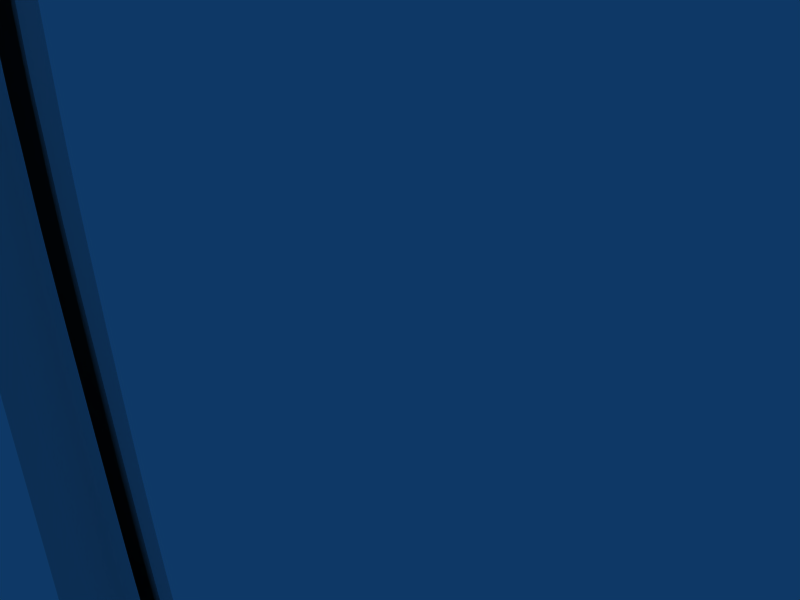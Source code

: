 # Source: arm_VIDROG.blend  (saved by Blender 2.49.2; exported with 4.5.12 LTS)
import bpy
from mathutils import Matrix  # noqa: F401  (used for matrix-valued properties, if any)

bpy.ops.wm.read_factory_settings(use_empty=True)
scene = bpy.context.scene
scene.name = 'Scene'

# ---- collections
col_collection_1 = bpy.data.collections.new('Collection 1'); scene.collection.children.link(col_collection_1)

# ---- world
world_world = bpy.data.worlds.new('World'); scene.world = world_world
world_world.color = (0.05656, 0.2208, 0.4)
world_world.use_sun_shadow = False
world_world.sun_shadow_jitter_overblur = 0.0
world_world.cycles.sampling_method = 'MANUAL'
world_world.cycles.sample_map_resolution = 256

# ---- cameras
cam_camera = bpy.data.cameras.new('Camera')
cam_camera.passepartout_alpha = 0.2
cam_camera.clip_end = 100.0
cam_camera.lens = 35.0
cam_camera.ortho_scale = 7.314
cam_camera.show_passepartout = False
cam_camera.show_safe_areas = True
cam_camera.dof.focus_distance = 0.0
cam_camera.dof.aperture_fstop = 128.0

# ---- lights
light_spot = bpy.data.lights.new('Spot', 'POINT')
light_spot.transmission_factor = 0.0
light_spot.cutoff_distance = 30.0
light_spot.energy = 100.0
light_spot.shadow_buffer_clip_start = 1.001
light_spot.shadow_soft_size = 1.0
light_spot.shadow_maximum_resolution = 0.006
light_spot.use_absolute_resolution = True
light_spot.cycles.use_multiple_importance_sampling = False

# ---- meshes
me_cube = bpy.data.meshes.new('Cube')
me_cube.from_pydata([(-19.55, -1.077, 26.84), (19.55, -1.077, 26.84), (-19.55, 1.077, 26.84), (19.55, 1.077, 26.84), (-19.55, -1.077, -26.84), (19.55, -1.077, -26.84), (-19.55, 1.077, -26.84), (19.55, 1.077, -26.84), (-18.37, -1.745, 25.62), (18.37, -1.745, 25.62), (-18.37, 1.745, 25.62), (18.37, 1.745, 25.62), (-18.37, -1.745, -25.62), (18.37, -1.745, -25.62), (-18.37, 1.745, -25.62), (18.37, 1.745, -25.62), (-19.9, -0.2373, 27.24), (19.9, -0.2373, 27.24), (-19.9, 0.2373, 27.24), (19.9, 0.2373, 27.24), (-19.9, -0.2373, -27.24), (19.9, -0.2373, -27.24), (-19.9, 0.2373, -27.24), (19.9, 0.2373, -27.24), (-19.85, 0.0, 27.19), (19.85, 0.0, 27.19), (-19.85, 0.0, -27.19), (19.85, 0.0, -27.19), (-19.74, -0.6329, 27.05), (19.74, -0.6329, 27.05), (-19.74, 0.6329, 27.05), (19.74, 0.6329, 27.05), (-19.74, -0.6329, -27.05), (19.74, -0.6329, -27.05), (-19.74, 0.6329, -27.05), (19.74, 0.6329, -27.05), (-18.99, -1.461, 26.27), (18.99, -1.461, 26.27), (-18.99, 1.461, 26.27), (18.99, 1.461, 26.27), (-18.99, -1.461, -26.27), (18.99, -1.461, -26.27), (-18.99, 1.461, -26.27), (18.99, 1.461, -26.27), (-18.36, -1.724, 25.29), (18.36, -1.724, 25.29), (-18.36, 1.724, 25.29), (18.36, 1.724, 25.29), (-18.36, -1.724, -25.29), (18.36, -1.724, -25.29), (-18.36, 1.724, -25.29), (18.36, 1.724, -25.29), (-20.13, -0.2373, 26.64), (20.13, -0.2373, 26.64), (-20.13, 0.2373, 26.64), (20.13, 0.2373, 26.64), (-20.13, -0.2373, -26.64), (20.13, -0.2373, -26.64), (-20.13, 0.2373, -26.64), (20.13, 0.2373, -26.64), (-20.01, -0.6329, 26.55), (20.01, -0.6329, 26.55), (-20.01, 0.6329, 26.55), (20.01, 0.6329, 26.55), (-20.01, -0.6329, -26.55), (20.01, -0.6329, -26.55), (-20.01, 0.6329, -26.55), (20.01, 0.6329, -26.55), (-18.01, -1.724, 25.63), (18.01, -1.724, 25.63), (-18.01, 1.724, 25.63), (18.01, 1.724, 25.63), (-18.01, -1.724, -25.63), (18.01, -1.724, -25.63), (-18.01, 1.724, -25.63), (18.01, 1.724, -25.63), (-19.39, 0.0, 27.49), (19.39, 0.0, 27.49), (-19.39, 0.0, -27.49), (19.39, 0.0, -27.49), (-18.01, -1.724, 25.29), (18.01, -1.724, 25.29), (-18.01, 1.724, 25.29), (18.01, 1.724, 25.29), (-18.01, -1.724, -25.29), (18.01, -1.724, -25.29), (-18.01, 1.724, -25.29), (18.01, 1.724, -25.29), (-19.12, -1.056, 27.07), (19.12, -1.056, 27.07), (-19.12, 1.056, 27.07), (19.12, 1.056, 27.07), (-19.12, -1.056, -27.07), (19.12, -1.056, -27.07), (-19.12, 1.056, -27.07), (19.12, 1.056, -27.07), (-18.59, -1.44, 26.38), (18.59, -1.44, 26.38), (-18.59, 1.44, 26.38), (18.59, 1.44, 26.38), (-18.59, -1.44, -26.38), (18.59, -1.44, -26.38), (-18.59, 1.44, -26.38), (18.59, 1.44, -26.38), (-19.39, -0.2373, 27.49), (19.39, -0.2373, 27.49), (-19.39, 0.2373, 27.49), (19.39, 0.2373, 27.49), (-19.39, -0.2373, -27.49), (19.39, -0.2373, -27.49), (-19.39, 0.2373, -27.49), (19.39, 0.2373, -27.49), (-19.29, -0.6329, 27.34), (19.29, -0.6329, 27.34), (-19.29, 0.6329, 27.34), (19.29, 0.6329, 27.34), (-19.29, -0.6329, -27.34), (19.29, -0.6329, -27.34), (-19.29, 0.6329, -27.34), (19.29, 0.6329, -27.34), (-18.18, -1.735, 25.63), (18.18, -1.735, 25.63), (-18.18, 1.735, 25.63), (18.18, 1.735, 25.63), (-18.18, -1.735, -25.63), (18.18, -1.735, -25.63), (-18.18, 1.735, -25.63), (18.18, 1.735, -25.63), (-19.33, -1.067, 26.95), (19.33, -1.067, 26.95), (-19.33, 1.067, 26.95), (19.33, 1.067, 26.95), (-19.33, -1.067, -26.95), (19.33, -1.067, -26.95), (-19.33, 1.067, -26.95), (19.33, 1.067, -26.95), (-19.69, -0.2373, 27.37), (19.69, -0.2373, 27.37), (-19.69, 0.2373, 27.37), (19.69, 0.2373, 27.37), (-19.69, -0.2373, -27.37), (19.69, -0.2373, -27.37), (-19.69, 0.2373, -27.37), (19.69, 0.2373, -27.37), (-18.79, -1.451, 26.33), (18.79, -1.451, 26.33), (-18.79, 1.451, 26.33), (18.79, 1.451, 26.33), (-18.79, -1.451, -26.33), (18.79, -1.451, -26.33), (-18.79, 1.451, -26.33), (18.79, 1.451, -26.33), (-19.52, -0.6329, 27.18), (19.52, -0.6329, 27.18), (-19.52, 0.6329, 27.18), (19.52, 0.6329, 27.18), (-19.52, -0.6329, -27.18), (19.52, -0.6329, -27.18), (-19.52, 0.6329, -27.18), (19.52, 0.6329, -27.18), (-19.62, 0.0, 27.33), (19.62, 0.0, 27.33), (-19.62, 0.0, -27.33), (19.62, 0.0, -27.33), (-19.71, -1.068, 26.67), (19.71, -1.068, 26.67), (-19.71, 1.068, 26.67), (19.71, 1.068, 26.67), (-19.71, -1.068, -26.67), (19.71, -1.068, -26.67), (-19.71, 1.068, -26.67), (19.71, 1.068, -26.67), (-18.36, -1.736, 25.47), (18.36, -1.736, 25.47), (-18.36, 1.736, 25.47), (18.36, 1.736, 25.47), (-18.36, -1.736, -25.47), (18.36, -1.736, -25.47), (-18.36, 1.736, -25.47), (18.36, 1.736, -25.47), (-20.04, -0.2373, 27.0), (20.04, -0.2373, 27.0), (-20.04, 0.2373, 27.0), (20.04, 0.2373, 27.0), (-20.04, -0.2373, -27.0), (20.04, -0.2373, -27.0), (-20.04, 0.2373, -27.0), (20.04, 0.2373, -27.0), (-19.97, 0.0, 27.0), (19.97, 0.0, 27.0), (-19.97, 0.0, -27.0), (19.97, 0.0, -27.0), (-19.9, -0.6329, 26.87), (19.9, -0.6329, 26.87), (-19.9, 0.6329, 26.87), (19.9, 0.6329, 26.87), (-19.9, -0.6329, -26.87), (19.9, -0.6329, -26.87), (-19.9, 0.6329, -26.87), (19.9, 0.6329, -26.87), (-19.11, -1.452, 26.11), (19.11, -1.452, 26.11), (-19.11, 1.452, 26.11), (19.11, 1.452, 26.11), (-19.11, -1.452, -26.11), (19.11, -1.452, -26.11), (-19.11, 1.452, -26.11), (19.11, 1.452, -26.11), (-18.01, -1.724, 25.48), (18.01, -1.724, 25.48), (-18.01, 1.724, 25.48), (18.01, 1.724, 25.48), (-18.01, -1.724, -25.48), (18.01, -1.724, -25.48), (-18.01, 1.724, -25.48), (18.01, 1.724, -25.48), (-18.18, -1.73, 25.48), (18.18, -1.73, 25.48), (-18.18, 1.73, 25.48), (18.18, 1.73, 25.48), (-18.18, -1.73, -25.48), (18.18, -1.73, -25.48), (-18.18, 1.73, -25.48), (18.18, 1.73, -25.48), (-19.11, -1.44, 25.89), (19.11, -1.44, 25.89), (-19.11, 1.44, 25.89), (19.11, 1.44, 25.89), (-19.11, -1.44, -25.89), (19.11, -1.44, -25.89), (-19.11, 1.44, -25.89), (19.11, 1.44, -25.89), (-20.13, 0.0, 26.64), (20.13, 0.0, 26.64), (-20.13, 0.0, -26.64), (20.13, 0.0, -26.64), (-19.83, -1.056, 26.39), (19.83, -1.056, 26.39), (-19.83, 1.056, 26.39), (19.83, 1.056, 26.39), (-19.83, -1.056, -26.39), (19.83, -1.056, -26.39), (-19.83, 1.056, -26.39), (19.83, 1.056, -26.39), (-18.18, -1.724, 25.29), (18.18, -1.724, 25.29), (-18.18, 1.724, 25.29), (18.18, 1.724, 25.29), (-18.18, -1.724, -25.29), (18.18, -1.724, -25.29), (-18.18, 1.724, -25.29), (18.18, 1.724, -25.29), (-12.04, -1.76, 19.57), (12.04, -1.76, 19.57), (-12.04, 1.76, 19.57), (12.04, 1.76, 19.57), (-12.04, -1.76, -20.24), (12.04, -1.76, -20.24), (-12.04, 1.76, -20.24), (12.04, 1.76, -20.24), (0.0, 0.0, 27.49), (0.0, 0.0, -27.49), (0.0, -1.724, 25.29), (0.0, 1.724, 25.29), (0.0, -1.724, -25.29), (0.0, 1.724, -25.29), (0.0, -1.724, 25.63), (0.0, 1.724, 25.63), (0.0, -1.724, -25.63), (0.0, 1.724, -25.63), (0.0, -1.724, 25.48), (0.0, 1.724, 25.48), (0.0, -1.724, -25.48), (0.0, 1.724, -25.48), (0.0, -1.44, 26.38), (0.0, 1.44, 26.38), (0.0, -1.44, -26.38), (0.0, 1.44, -26.38), (0.0, -0.2373, 27.49), (0.0, 0.2373, 27.49), (0.0, -0.2373, -27.49), (0.0, 0.2373, -27.49), (0.0, -1.056, 27.07), (0.0, 1.056, 27.07), (0.0, -1.056, -27.07), (0.0, 1.056, -27.07), (0.0, -0.6329, 27.34), (0.0, 0.6329, 27.34), (0.0, -0.6329, -27.34), (0.0, 0.6329, -27.34), (0.0, -1.785, 21.93), (0.0, 1.785, 21.93), (0.0, -1.785, -22.2), (0.0, 1.785, -22.2), (-8.75, 0.0, 27.49), (8.75, 0.0, 27.49), (-8.75, 0.0, -27.49), (8.75, 0.0, -27.49), (-8.75, -1.724, 25.29), (8.75, -1.724, 25.29), (-8.75, 1.724, 25.29), (8.75, 1.724, 25.29), (-8.75, -1.724, -25.29), (8.75, -1.724, -25.29), (-8.75, 1.724, -25.29), (8.75, 1.724, -25.29), (-8.75, -1.724, 25.63), (8.75, -1.724, 25.63), (-8.75, 1.724, 25.63), (8.75, 1.724, 25.63), (-8.75, -1.724, -25.63), (8.75, -1.724, -25.63), (-8.75, 1.724, -25.63), (8.75, 1.724, -25.63), (-8.75, -1.724, 25.48), (8.75, -1.724, 25.48), (-8.75, 1.724, 25.48), (8.75, 1.724, 25.48), (-8.75, -1.724, -25.48), (8.75, -1.724, -25.48), (-8.75, 1.724, -25.48), (8.75, 1.724, -25.48), (-8.75, -1.44, 26.38), (8.75, -1.44, 26.38), (-8.75, 1.44, 26.38), (8.75, 1.44, 26.38), (-8.75, -1.44, -26.38), (8.75, -1.44, -26.38), (-8.75, 1.44, -26.38), (8.75, 1.44, -26.38), (-8.75, -0.2373, 27.49), (8.75, -0.2373, 27.49), (-8.75, 0.2373, 27.49), (8.75, 0.2373, 27.49), (-8.75, -0.2373, -27.49), (8.75, -0.2373, -27.49), (-8.75, 0.2373, -27.49), (8.75, 0.2373, -27.49), (-8.75, -1.056, 27.07), (8.75, -1.056, 27.07), (-8.75, 1.056, 27.07), (8.75, 1.056, 27.07), (-8.75, -1.056, -27.07), (8.75, -1.056, -27.07), (-8.75, 1.056, -27.07), (8.75, 1.056, -27.07), (-8.75, -0.6329, 27.34), (8.75, -0.6329, 27.34), (-8.75, 0.6329, 27.34), (8.75, 0.6329, 27.34), (-8.75, -0.6329, -27.34), (8.75, -0.6329, -27.34), (-8.75, 0.6329, -27.34), (8.75, 0.6329, -27.34), (-7.06, -1.769, 21.45), (7.06, -1.769, 21.45), (-7.06, 1.769, 21.45), (7.06, 1.769, 21.45), (-7.06, -1.769, -21.79), (7.06, -1.769, -21.79), (-7.06, 1.769, -21.79), (7.06, 1.769, -21.79), (-19.11, -1.44, 0.0), (19.11, -1.44, 0.0), (-19.11, 1.44, 0.0), (19.11, 1.44, 0.0), (-20.13, 0.0, 0.0), (20.13, 0.0, 0.0), (-19.83, -1.056, 0.0), (19.83, -1.056, 0.0), (-19.83, 1.056, 0.0), (19.83, 1.056, 0.0), (-18.18, -1.724, 0.0), (18.18, -1.724, 0.0), (-18.18, 1.724, 0.0), (18.18, 1.724, 0.0), (-18.36, -1.724, 0.0), (18.36, -1.724, 0.0), (-18.36, 1.724, 0.0), (18.36, 1.724, 0.0), (-20.13, -0.2373, 0.0), (20.13, -0.2373, 0.0), (-20.13, 0.2373, 0.0), (20.13, 0.2373, 0.0), (-20.01, -0.6329, 0.0), (20.01, -0.6329, 0.0), (-20.01, 0.6329, 0.0), (20.01, 0.6329, 0.0), (-18.01, -1.724, 0.0), (18.01, -1.724, 0.0), (-18.01, 1.724, 0.0), (18.01, 1.724, 0.0), (-14.37, -1.753, -2.358), (14.37, -1.753, -2.358), (-14.37, 1.753, -2.358), (14.37, 1.753, -2.358), (-19.11, -1.44, 17.61), (19.11, -1.44, 17.61), (-19.11, 1.44, 17.61), (19.11, 1.44, 17.61), (-19.11, -1.44, -18.47), (19.11, -1.44, -18.47), (-19.11, 1.44, -18.47), (19.11, 1.44, -18.47), (-20.13, 0.0, 17.61), (20.13, 0.0, 17.61), (-19.83, -1.056, 17.61), (19.83, -1.056, 17.61), (-19.83, 1.056, 17.61), (19.83, 1.056, 17.61), (-18.18, -1.724, 17.61), (18.18, -1.724, 17.61), (-18.18, 1.724, 17.61), (18.18, 1.724, 17.61), (-18.36, -1.724, 17.61), (18.36, -1.724, 17.61), (-18.36, 1.724, 17.61), (18.36, 1.724, 17.61), (-20.13, -0.2373, 17.61), (20.13, -0.2373, 17.61), (-20.13, 0.2373, 17.61), (20.13, 0.2373, 17.61), (-20.01, -0.6329, 17.61), (20.01, -0.6329, 17.61), (-20.01, 0.6329, 17.61), (20.01, 0.6329, 17.61), (-18.01, -1.724, 17.61), (18.01, -1.724, 17.61), (-18.01, 1.724, 17.61), (18.01, 1.724, 17.61), (-13.21, -1.753, 15.5), (13.21, -1.753, 15.5), (-13.21, 1.753, 15.5), (13.21, 1.753, 15.5), (-15.49, 0.0, 27.49), (15.49, 0.0, 27.49), (-15.49, 0.0, -27.49), (15.49, 0.0, -27.49), (-14.83, -1.724, 25.29), (14.83, -1.724, 25.29), (-14.83, 1.724, 25.29), (14.83, 1.724, 25.29), (-14.83, -1.724, -25.29), (14.83, -1.724, -25.29), (-14.83, 1.724, -25.29), (14.83, 1.724, -25.29), (-14.83, -1.724, 25.63), (14.83, -1.724, 25.63), (-14.83, 1.724, 25.63), (14.83, 1.724, 25.63), (-14.83, -1.724, -25.63), (14.83, -1.724, -25.63), (-14.83, 1.724, -25.63), (14.83, 1.724, -25.63), (-14.83, -1.724, 25.48), (14.83, -1.724, 25.48), (-14.83, 1.724, 25.48), (14.83, 1.724, 25.48), (-14.83, -1.724, -25.48), (14.83, -1.724, -25.48), (-14.83, 1.724, -25.48), (14.83, 1.724, -25.48), (-15.1, -1.44, 26.38), (15.1, -1.44, 26.38), (-15.1, 1.44, 26.38), (15.1, 1.44, 26.38), (-15.1, -1.44, -26.38), (15.1, -1.44, -26.38), (-15.1, 1.44, -26.38), (15.1, 1.44, -26.38), (-15.49, -0.2373, 27.49), (15.49, -0.2373, 27.49), (-15.49, 0.2373, 27.49), (15.49, 0.2373, 27.49), (-15.49, -0.2373, -27.49), (15.49, -0.2373, -27.49), (-15.49, 0.2373, -27.49), (15.49, 0.2373, -27.49), (-15.36, -1.056, 27.07), (15.36, -1.056, 27.07), (-15.36, 1.056, 27.07), (15.36, 1.056, 27.07), (-15.36, -1.056, -27.07), (15.36, -1.056, -27.07), (-15.36, 1.056, -27.07), (15.36, 1.056, -27.07), (-15.44, -0.6329, 27.34), (15.44, -0.6329, 27.34), (-15.44, 0.6329, 27.34), (15.44, 0.6329, 27.34), (-15.44, -0.6329, -27.34), (15.44, -0.6329, -27.34), (-15.44, 0.6329, -27.34), (15.44, 0.6329, -27.34), (-10.77, -1.775, 20.55), (10.77, -1.775, 20.55), (-10.77, 1.775, 20.55), (10.77, 1.775, 20.55), (-10.83, -1.775, -21.28), (10.83, -1.775, -21.28), (-10.83, 1.775, -21.28), (10.83, 1.775, -21.28), (-19.11, -1.44, 22.16), (19.11, -1.44, 22.16), (-19.11, 1.44, 22.16), (19.11, 1.44, 22.16), (-20.13, 0.0, 22.54), (20.13, 0.0, 22.54), (-19.83, -1.056, 22.41), (19.83, -1.056, 22.41), (-19.83, 1.056, 22.41), (19.83, 1.056, 22.41), (-18.18, -1.724, 21.86), (18.18, -1.724, 21.86), (-18.18, 1.724, 21.86), (18.18, 1.724, 21.86), (-18.36, -1.724, 21.86), (18.36, -1.724, 21.86), (-18.36, 1.724, 21.86), (18.36, 1.724, 21.86), (-20.13, -0.2373, 22.54), (20.13, -0.2373, 22.54), (-20.13, 0.2373, 22.54), (20.13, 0.2373, 22.54), (-20.01, -0.6329, 22.5), (20.01, -0.6329, 22.5), (-20.01, 0.6329, 22.5), (20.01, 0.6329, 22.5), (-18.01, -1.724, 21.86), (18.01, -1.724, 21.86), (-18.01, 1.724, 21.86), (18.01, 1.724, 21.86), (-12.85, -1.776, 17.96), (12.85, -1.776, 17.96), (-12.85, 1.776, 17.96), (12.85, 1.776, 17.96), (-12.23, -1.76, 19.81), (12.23, -1.76, 19.81), (-12.23, 1.76, 19.81), (12.23, 1.76, 19.81), (-12.23, -1.76, -20.49), (12.23, -1.76, -20.49), (-12.23, 1.76, -20.49), (12.23, 1.76, -20.49), (0.0, -1.785, 22.15), (0.0, 1.785, 22.15), (0.0, -1.785, -22.42), (0.0, 1.785, -22.42), (-7.06, -1.769, 21.68), (7.06, -1.769, 21.68), (-7.06, 1.769, 21.68), (7.06, 1.769, 21.68), (-7.06, -1.769, -22.02), (7.06, -1.769, -22.02), (-7.06, 1.769, -22.02), (7.06, 1.769, -22.02), (-14.62, -1.753, -2.369), (14.62, -1.753, -2.369), (-14.62, 1.753, -2.369), (14.62, 1.753, -2.369), (-13.4, -1.753, 15.58), (13.4, -1.753, 15.58), (-13.4, 1.753, 15.58), (13.4, 1.753, 15.58), (-10.94, -1.776, 20.78), (10.94, -1.776, 20.78), (-10.94, 1.776, 20.78), (10.94, 1.776, 20.78), (-10.92, -1.776, -21.48), (10.92, -1.776, -21.48), (-10.92, 1.776, -21.48), (10.92, 1.776, -21.48), (-13.04, -1.777, 18.09), (13.04, -1.777, 18.09), (-13.04, 1.777, 18.09), (13.04, 1.777, 18.09), (-19.11, -1.44, 6.133), (19.11, -1.44, 6.133), (-19.11, 1.44, 6.133), (19.11, 1.44, 6.133), (-20.13, 0.0, 6.133), (20.13, 0.0, 6.133), (-19.83, -1.056, 6.133), (19.83, -1.056, 6.133), (-19.83, 1.056, 6.133), (19.83, 1.056, 6.133), (-18.18, -1.724, 6.133), (18.18, -1.724, 6.133), (-18.18, 1.724, 6.133), (18.18, 1.724, 6.133), (-18.18, -1.724, -18.17), (18.18, -1.724, -18.17), (-18.18, 1.724, -18.17), (18.18, 1.724, -18.17), (-18.36, -1.724, 6.133), (18.36, -1.724, 6.133), (-18.36, 1.724, 6.133), (18.36, 1.724, 6.133), (-20.13, -0.2373, 6.133), (20.13, -0.2373, 6.133), (-20.13, 0.2373, 6.133), (20.13, 0.2373, 6.133), (-20.13, -0.2373, -18.85), (20.13, -0.2373, -18.85), (-20.13, 0.2373, -18.85), (20.13, 0.2373, -18.85), (-20.01, -0.6329, 6.133), (20.01, -0.6329, 6.133), (-20.01, 0.6329, 6.133), (20.01, 0.6329, 6.133), (-18.01, -1.724, 6.133), (18.01, -1.724, 6.133), (-18.01, 1.724, 6.133), (18.01, 1.724, 6.133), (-14.28, -1.753, 3.861), (14.28, -1.753, 3.861), (-14.28, 1.753, 3.861), (14.28, 1.753, 3.861), (-13.01, -1.776, -18.45), (13.01, -1.776, -18.45), (-13.01, 1.776, -18.45), (13.01, 1.776, -18.45), (-14.53, -1.753, 3.881), (14.53, -1.753, 3.881), (-14.53, 1.753, 3.881), (14.53, 1.753, 3.881), (-19.11, -1.44, 14.18), (19.11, -1.44, 14.18), (-19.11, 1.44, 14.18), (19.11, 1.44, 14.18), (-20.13, 0.0, 14.18), (20.13, 0.0, 14.18), (-19.83, -1.056, 14.18), (19.83, -1.056, 14.18), (-19.83, 1.056, 14.18), (19.83, 1.056, 14.18), (-18.18, -1.724, 14.18), (18.18, -1.724, 14.18), (-18.18, 1.724, 14.18), (18.18, 1.724, 14.18), (-18.36, -1.724, 14.18), (18.36, -1.724, 14.18), (-18.36, 1.724, 14.18), (18.36, 1.724, 14.18), (-18.36, -1.724, -18.17), (18.36, -1.724, -18.17), (-18.36, 1.724, -18.17), (18.36, 1.724, -18.17), (-20.13, -0.2373, 14.18), (20.13, -0.2373, 14.18), (-20.13, 0.2373, 14.18), (20.13, 0.2373, 14.18), (-20.01, -0.6329, 14.18), (20.01, -0.6329, 14.18), (-20.01, 0.6329, 14.18), (20.01, 0.6329, 14.18), (-20.01, -0.6329, -18.81), (20.01, -0.6329, -18.81), (-20.01, 0.6329, -18.81), (20.01, 0.6329, -18.81), (-18.01, -1.724, 14.18), (18.01, -1.724, 14.18), (-18.01, 1.724, 14.18), (18.01, 1.724, 14.18), (-13.82, -1.766, 12.03), (13.82, -1.766, 12.03), (-13.82, 1.766, 12.03), (13.82, 1.766, 12.03), (-14.05, -1.766, 12.09), (14.05, -1.766, 12.09), (-14.05, 1.766, 12.09), (14.05, 1.766, 12.09), (-6.169, 0.0, 27.49), (6.169, 0.0, 27.49), (-6.169, 0.0, -27.49), (6.169, 0.0, -27.49), (-6.169, -1.724, 25.29), (6.169, -1.724, 25.29), (-6.169, 1.724, 25.29), (6.169, 1.724, 25.29), (-6.169, -1.724, -25.29), (6.169, -1.724, -25.29), (-6.169, 1.724, -25.29), (6.169, 1.724, -25.29), (-6.169, -1.724, 25.63), (6.169, -1.724, 25.63), (-6.169, 1.724, 25.63), (6.169, 1.724, 25.63), (-6.169, -1.724, -25.63), (6.169, -1.724, -25.63), (-6.169, 1.724, -25.63), (6.169, 1.724, -25.63), (-6.169, -1.724, 25.48), (6.169, -1.724, 25.48), (-6.169, 1.724, 25.48), (6.169, 1.724, 25.48), (-6.169, -1.724, -25.48), (6.169, -1.724, -25.48), (-6.169, 1.724, -25.48), (6.169, 1.724, -25.48), (-6.169, -1.44, 26.38), (6.169, -1.44, 26.38), (-6.169, 1.44, 26.38), (6.169, 1.44, 26.38), (-6.169, -1.44, -26.38), (6.169, -1.44, -26.38), (-6.169, 1.44, -26.38), (6.169, 1.44, -26.38), (-6.169, -0.2373, 27.49), (6.169, -0.2373, 27.49), (-6.169, 0.2373, 27.49), (6.169, 0.2373, 27.49), (-6.169, -0.2373, -27.49), (6.169, -0.2373, -27.49), (-6.169, 0.2373, -27.49), (6.169, 0.2373, -27.49), (-6.169, -1.056, 27.07), (6.169, -1.056, 27.07), (-6.169, 1.056, 27.07), (6.169, 1.056, 27.07), (-6.169, -1.056, -27.07), (6.169, -1.056, -27.07), (-6.169, 1.056, -27.07), (6.169, 1.056, -27.07), (-6.169, -0.6329, 27.34), (6.169, -0.6329, 27.34), (-6.169, 0.6329, 27.34), (6.169, 0.6329, 27.34), (-6.169, -0.6329, -27.34), (6.169, -0.6329, -27.34), (-6.169, 0.6329, -27.34), (6.169, 0.6329, -27.34), (-4.635, -1.777, 21.73), (4.635, -1.777, 21.73), (-4.635, 1.777, 21.73), (4.635, 1.777, 21.73), (-4.378, -1.777, -22.0), (4.378, -1.777, -22.0), (-4.378, 1.777, -22.0), (4.378, 1.777, -22.0), (-4.624, -1.777, 21.95), (4.624, -1.777, 21.95), (-4.624, 1.777, 21.95), (4.624, 1.777, 21.95), (-4.365, -1.777, -22.22), (4.365, -1.777, -22.22), (-4.365, 1.777, -22.22), (4.365, 1.777, -22.22), (-19.11, -1.44, 8.338), (19.11, -1.44, 8.338), (-19.11, 1.44, 8.338), (19.11, 1.44, 8.338), (-20.13, 0.0, 8.338), (20.13, 0.0, 8.338), (-20.13, 0.0, -18.85), (20.13, 0.0, -18.85), (-19.83, -1.056, 8.338), (19.83, -1.056, 8.338), (-19.83, 1.056, 8.338), (19.83, 1.056, 8.338), (-18.18, -1.724, 8.338), (18.18, -1.724, 8.338), (-18.18, 1.724, 8.338), (18.18, 1.724, 8.338), (-18.36, -1.724, 8.338), (18.36, -1.724, 8.338), (-18.36, 1.724, 8.338), (18.36, 1.724, 8.338), (-20.13, -0.2373, 8.338), (20.13, -0.2373, 8.338), (-20.13, 0.2373, 8.338), (20.13, 0.2373, 8.338), (-20.01, -0.6329, 8.338), (20.01, -0.6329, 8.338), (-20.01, 0.6329, 8.338), (20.01, 0.6329, 8.338), (-18.01, -1.724, 8.338), (18.01, -1.724, 8.338), (-18.01, 1.724, 8.338), (18.01, 1.724, 8.338), (-14.17, -1.753, 6.464), (14.17, -1.753, 6.464), (-14.17, 1.753, 6.464), (14.17, 1.753, 6.464), (-14.41, -1.753, 6.497), (14.41, -1.753, 6.497), (-14.41, 1.753, 6.497), (14.41, 1.753, 6.497), (-19.11, -1.44, 1.993), (19.11, -1.44, 1.993), (-19.11, 1.44, 1.993), (19.11, 1.44, 1.993), (-20.13, 0.0, 1.993), (20.13, 0.0, 1.993), (-19.83, -1.056, 1.993), (19.83, -1.056, 1.993), (-19.83, 1.056, 1.993), (19.83, 1.056, 1.993), (-18.18, -1.724, 1.993), (18.18, -1.724, 1.993), (-18.18, 1.724, 1.993), (18.18, 1.724, 1.993), (-18.36, -1.724, 1.993), (18.36, -1.724, 1.993), (-18.36, 1.724, 1.993), (18.36, 1.724, 1.993), (-20.13, -0.2373, 1.993), (20.13, -0.2373, 1.993), (-20.13, 0.2373, 1.993), (20.13, 0.2373, 1.993), (-20.01, -0.6329, 1.993), (20.01, -0.6329, 1.993), (-20.01, 0.6329, 1.993), (20.01, 0.6329, 1.993), (-18.01, -1.724, 1.993), (18.01, -1.724, 1.993), (-18.01, 1.724, 1.993), (18.01, 1.724, 1.993), (-14.4, -1.753, -0.337), (14.4, -1.753, -0.337), (-14.4, 1.753, -0.337), (14.4, 1.753, -0.337), (-14.64, -1.753, -0.3381), (14.64, -1.753, -0.3381), (-14.64, 1.753, -0.3381), (14.64, 1.753, -0.3381), (-19.83, -1.056, -18.72), (19.83, -1.056, -18.72), (-19.83, 1.056, -18.72), (19.83, 1.056, -18.72), (-18.01, -1.724, -18.17), (18.01, -1.724, -18.17), (-18.01, 1.724, -18.17), (18.01, 1.724, -18.17), (-13.19, -1.777, -18.59), (13.19, -1.777, -18.59), (-13.19, 1.777, -18.59), (13.19, 1.777, -18.59), (-18.01, -1.724, -7.056), (18.01, -1.724, -7.056), (-18.01, 1.724, -7.056), (18.01, 1.724, -7.056), (-14.01, -1.762, -9.513), (14.01, -1.762, -9.513), (-14.01, 1.762, -9.513), (14.01, 1.762, -9.513), (-20.01, -0.6329, -7.056), (20.01, -0.6329, -7.056), (-20.01, 0.6329, -7.056), (20.01, 0.6329, -7.056), (-18.36, -1.724, -7.056), (18.36, -1.724, -7.056), (-18.36, 1.724, -7.056), (18.36, 1.724, -7.056), (-18.18, -1.724, -7.056), (18.18, -1.724, -7.056), (-18.18, 1.724, -7.056), (18.18, 1.724, -7.056), (-20.13, 0.0, -7.056), (20.13, 0.0, -7.056), (-19.11, -1.44, -7.056), (19.11, -1.44, -7.056), (-19.11, 1.44, -7.056), (19.11, 1.44, -7.056), (-19.83, -1.056, -7.056), (19.83, -1.056, -7.056), (-19.83, 1.056, -7.056), (19.83, 1.056, -7.056), (-14.23, -1.762, -9.56), (14.23, -1.762, -9.56), (-14.23, 1.762, -9.56), (14.23, 1.762, -9.56), (-20.13, -0.2373, -7.056), (20.13, -0.2373, -7.056), (-20.13, 0.2373, -7.056), (20.13, 0.2373, -7.056), (-19.11, -1.44, 4.063), (19.11, -1.44, 4.063), (-19.11, 1.44, 4.063), (19.11, 1.44, 4.063), (-20.13, 0.0, 4.063), (20.13, 0.0, 4.063), (-19.83, -1.056, 4.063), (19.83, -1.056, 4.063), (-19.83, 1.056, 4.063), (19.83, 1.056, 4.063), (-18.18, -1.724, 4.063), (18.18, -1.724, 4.063), (-18.18, 1.724, 4.063), (18.18, 1.724, 4.063), (-18.36, -1.724, 4.063), (18.36, -1.724, 4.063), (-18.36, 1.724, 4.063), (18.36, 1.724, 4.063), (-20.13, -0.2373, 4.063), (20.13, -0.2373, 4.063), (-20.13, 0.2373, 4.063), (20.13, 0.2373, 4.063), (-20.01, -0.6329, 4.063), (20.01, -0.6329, 4.063), (-20.01, 0.6329, 4.063), (20.01, 0.6329, 4.063), (-18.01, -1.724, 4.063), (18.01, -1.724, 4.063), (-18.01, 1.724, 4.063), (18.01, 1.724, 4.063), (-14.34, -1.753, 1.762), (14.34, -1.753, 1.762), (-14.34, 1.753, 1.762), (14.34, 1.753, 1.762), (-14.59, -1.753, 1.772), (14.59, -1.753, 1.772), (-14.59, 1.753, 1.772), (14.59, 1.753, 1.772), (-16.4, -1.742, 23.55), (16.4, -1.742, 23.55), (-16.4, 1.742, 23.55), (16.4, 1.742, 23.55), (-16.4, -1.742, -23.87), (16.4, -1.742, -23.87), (-16.4, 1.742, -23.87), (16.4, 1.742, -23.87), (0.0, -1.754, -24.79), (0.0, 1.754, -24.79), (-8.776, -1.746, 24.44), (8.776, -1.746, 24.44), (-8.776, 1.746, 24.44), (8.776, 1.746, 24.44), (-8.005, -1.746, -24.59), (8.005, -1.746, -24.59), (-8.005, 1.746, -24.59), (8.005, 1.746, -24.59), (-17.53, -1.739, -1.121), (17.53, -1.739, -1.121), (-17.53, 1.739, -1.121), (17.53, 1.739, -1.121), (-16.95, -1.739, 17.24), (16.95, -1.739, 17.24), (-16.95, 1.739, 17.24), (16.95, 1.739, 17.24), (-13.74, -1.749, 24.01), (13.74, -1.749, 24.01), (-13.74, 1.749, 24.01), (13.74, 1.749, 24.01), (-13.74, -1.749, -24.34), (13.74, -1.749, -24.34), (-13.74, 1.749, -24.34), (13.74, 1.749, -24.34), (-16.78, -1.75, 20.82), (16.78, -1.75, 20.82), (-16.78, 1.75, 20.82), (16.78, 1.75, 20.82), (-17.49, -1.739, 5.275), (17.49, -1.739, 5.275), (-17.49, 1.739, 5.275), (17.49, 1.739, 5.275), (-17.26, -1.745, 13.67), (17.26, -1.745, 13.67), (-17.26, 1.745, 13.67), (17.26, 1.745, 13.67), (-5.071, -1.75, -24.69), (5.071, -1.75, -24.69), (-5.071, 1.75, -24.69), (5.071, 1.75, -24.69), (-17.43, -1.739, 7.749), (17.43, -1.739, 7.749), (-17.43, 1.739, 7.749), (17.43, 1.739, 7.749), (-17.54, -1.739, 0.9576), (17.54, -1.739, 0.9576), (-17.54, 1.739, 0.9576), (17.54, 1.739, 0.9576), (-16.85, -1.75, -18.99), (16.85, -1.75, -18.99), (-16.85, 1.75, -18.99), (16.85, 1.75, -18.99), (-17.34, -1.743, -8.48), (17.34, -1.743, -8.48), (-17.34, 1.743, -8.48), (17.34, 1.743, -8.48), (-17.51, -1.739, 3.116), (17.51, -1.739, 3.116), (-17.51, 1.739, 3.116), (17.51, 1.739, 3.116), (-5.247, -1.75, 24.66), (5.247, -1.75, 24.66), (-5.247, 1.75, 24.66), (5.247, 1.75, 24.66), (0.0, -1.753, 24.38), (0.0, 1.753, 24.38), (-11.82, -1.761, 18.8), (11.82, -1.761, 18.8), (-11.82, 1.761, 18.8), (11.82, 1.761, 18.8), (-10.6, -1.775, 19.74), (10.6, -1.775, 19.74), (-10.6, 1.775, 19.74), (10.6, 1.775, 19.74), (-7.037, -1.769, 20.61), (7.037, -1.769, 20.61), (-7.037, 1.769, 20.61), (7.037, 1.769, 20.61), (-11.82, -1.761, -19.46), (11.82, -1.761, -19.46), (-11.82, 1.761, -19.46), (11.82, 1.761, -19.46), (-10.66, -1.775, -20.45), (10.66, -1.775, -20.45), (-10.66, 1.775, -20.45), (10.66, 1.775, -20.45), (-12.95, -1.754, 14.89), (12.95, -1.754, 14.89), (-12.95, 1.754, 14.89), (12.95, 1.754, 14.89), (-13.54, -1.766, 11.55), (13.54, -1.766, 11.55), (-13.54, 1.766, 11.55), (13.54, 1.766, 11.55), (0.0, -1.784, -21.34), (0.0, 1.784, -21.34), (-4.46, -1.777, -21.14), (4.46, -1.777, -21.14), (-4.46, 1.777, -21.14), (4.46, 1.777, -21.14), (-13.97, -1.754, 3.705), (13.97, -1.754, 3.705), (-13.97, 1.754, 3.705), (13.97, 1.754, 3.705), (-13.87, -1.754, 6.206), (13.87, -1.754, 6.206), (-13.87, 1.754, 6.206), (13.87, 1.754, 6.206), (-14.06, -1.754, -2.271), (14.06, -1.754, -2.271), (-14.06, 1.754, -2.271), (14.06, 1.754, -2.271), (-14.09, -1.754, -0.3291), (14.09, -1.754, -0.3291), (-14.09, 1.754, -0.3291), (14.09, 1.754, -0.3291), (-14.03, -1.754, 1.688), (14.03, -1.754, 1.688), (-14.03, 1.754, 1.688), (14.03, 1.754, 1.688), (-12.75, -1.776, -17.74), (12.75, -1.776, -17.74), (-12.75, 1.776, -17.74), (12.75, 1.776, -17.74), (-13.71, -1.762, -9.146), (13.71, -1.762, -9.146), (-13.71, 1.762, -9.146), (13.71, 1.762, -9.146), (-7.037, -1.769, -20.94), (7.037, -1.769, -20.94), (-7.037, 1.769, -20.94), (7.037, 1.769, -20.94), (-4.707, -1.777, 20.87), (4.707, -1.777, 20.87), (-4.707, 1.777, 20.87), (4.707, 1.777, 20.87), (0.0, -1.784, 21.07), (0.0, 1.784, 21.07), (-12.6, -1.776, 17.25), (12.6, -1.776, 17.25), (-12.6, 1.776, 17.25), (12.6, 1.776, 17.25), (-10.47, -0.4336, 18.23), (10.47, -0.4336, 18.23), (-10.47, 0.4336, 18.23), (10.47, 0.4336, 18.23), (-11.59, -0.4205, 17.37), (11.59, -0.4205, 17.37), (-11.59, 0.4205, 17.37), (11.59, 0.4205, 17.37), (-7.191, -0.4282, 19.03), (7.191, -0.4282, 19.03), (-7.191, 0.4282, 19.03), (7.191, 0.4282, 19.03), (-10.52, -0.4336, -18.76), (10.52, -0.4336, -18.76), (-10.52, 0.4336, -18.76), (10.52, 0.4336, -18.76), (-11.59, -0.4205, -17.84), (11.59, -0.4205, -17.84), (-11.59, 0.4205, -17.84), (11.59, 0.4205, -17.84), (-13.17, -0.4259, 10.7), (13.17, -0.4259, 10.7), (-13.17, 0.4259, 10.7), (13.17, 0.4259, 10.7), (-12.63, -0.4143, 13.77), (12.63, -0.4143, 13.77), (-12.63, 0.4143, 13.77), (12.63, 0.4143, 13.77), (-4.819, -0.4352, -19.39), (4.819, -0.4352, -19.39), (-4.819, 0.4352, -19.39), (4.819, 0.4352, -19.39), (0.0, -0.4422, -19.57), (0.0, 0.4422, -19.57), (-13.47, -0.4143, 5.776), (13.47, -0.4143, 5.776), (-13.47, 0.4143, 5.776), (13.47, 0.4143, 5.776), (-13.57, -0.4143, 3.474), (13.57, -0.4143, 3.474), (-13.57, 0.4143, 3.474), (13.57, 0.4143, 3.474), (-13.66, -0.4143, -2.026), (13.66, -0.4143, -2.026), (-13.66, 0.4143, -2.026), (13.66, 0.4143, -2.026), (-13.68, -0.4143, -0.2381), (13.68, -0.4143, -0.2381), (-13.68, 0.4143, -0.2381), (13.68, 0.4143, -0.2381), (-13.63, -0.4143, 1.618), (13.63, -0.4143, 1.618), (-13.63, 0.4143, 1.618), (13.63, 0.4143, 1.618), (-12.45, -0.4348, -16.26), (12.45, -0.4348, -16.26), (-12.45, 0.4348, -16.26), (12.45, 0.4348, -16.26), (-13.33, -0.4221, -8.353), (13.33, -0.4221, -8.353), (-13.33, 0.4221, -8.353), (13.33, 0.4221, -8.353), (-7.191, -0.4282, -19.21), (7.191, -0.4282, -19.21), (-7.191, 0.4282, -19.21), (7.191, 0.4282, -19.21), (-5.046, -0.4352, 19.27), (5.046, -0.4352, 19.27), (-5.046, 0.4352, 19.27), (5.046, 0.4352, 19.27), (0.0, -0.4422, 19.46), (0.0, 0.4422, 19.46), (-12.31, -0.4348, 15.94), (12.31, -0.4348, 15.94), (-12.31, 0.4348, 15.94), (12.31, 0.4348, 15.94), (-9.53, -0.4183, 17.61), (9.53, -0.4183, 17.61), (-9.53, 0.4183, 17.61), (9.53, 0.4183, 17.61), (-10.32, -0.4397, 16.96), (10.32, -0.4397, 16.96), (-10.32, 0.4397, 16.96), (10.32, 0.4397, 16.96), (-7.053, -0.4183, 18.07), (7.053, -0.4183, 18.07), (-7.053, 0.4183, 18.07), (7.053, 0.4183, 18.07), (-9.426, -0.4183, -18.15), (9.426, -0.4183, -18.15), (-9.426, 0.4183, -18.15), (9.426, 0.4183, -18.15), (-10.76, -0.4183, -17.51), (10.76, -0.4183, -17.51), (-10.76, 0.4183, -17.51), (10.76, 0.4183, -17.51), (-12.44, -0.4183, 10.88), (12.44, -0.4183, 10.88), (-12.44, 0.4183, 10.88), (12.44, 0.4183, 10.88), (-11.73, -0.4183, 14.0), (11.73, -0.4183, 14.0), (-11.73, 0.4183, 14.0), (11.73, 0.4183, 14.0), (-5.364, -0.4183, -18.8), (5.364, -0.4183, -18.8), (-5.364, 0.4183, -18.8), (5.364, 0.4183, -18.8), (0.0, -0.4183, -18.98), (0.0, 0.4183, -18.98), (-12.85, -0.4183, 5.874), (12.85, -0.4183, 5.874), (-12.85, 0.4183, 5.874), (12.85, 0.4183, 5.874), (-13.0, -0.4183, 3.536), (13.0, -0.4183, 3.536), (-13.0, 0.4183, 3.536), (13.0, 0.4183, 3.536), (-13.07, -0.4183, -2.057), (13.07, -0.4183, -2.057), (-13.07, 0.4183, -2.057), (13.07, 0.4183, -2.057), (-13.03, -0.4183, -0.2391), (13.03, -0.4183, -0.2391), (-13.03, 0.4183, -0.2391), (13.03, 0.4183, -0.2391), (-13.16, -0.4183, 1.648), (13.16, -0.4183, 1.648), (-13.16, 0.4183, 1.648), (13.16, 0.4183, 1.648), (-11.53, -0.4183, -16.07), (11.53, -0.4183, -16.07), (-11.53, 0.4183, -16.07), (11.53, 0.4183, -16.07), (-12.41, -0.4183, -8.49), (12.41, -0.4183, -8.49), (-12.41, 0.4183, -8.49), (12.41, 0.4183, -8.49), (-7.053, -0.4183, -18.61), (7.053, -0.4183, -18.61), (-7.053, 0.4183, -18.61), (7.053, 0.4183, -18.61), (-4.986, -0.4183, 18.32), (4.986, -0.4183, 18.32), (-4.986, 0.4183, 18.32), (4.986, 0.4183, 18.32), (0.0, -0.4183, 18.5), (0.0, 0.4183, 18.5), (-11.19, -0.4183, 16.21), (11.19, -0.4183, 16.21), (-11.19, 0.4183, 16.21), (11.19, 0.4183, 16.21), (-11.59, -0.8508, 17.7), (11.59, -0.8508, 17.7), (-11.59, 0.8508, 17.7), (11.59, 0.8508, 17.7), (-10.44, -0.8642, 18.58), (10.44, -0.8642, 18.58), (-10.44, 0.8642, 18.58), (10.44, 0.8642, 18.58), (-7.093, -0.8587, 19.4), (7.093, -0.8587, 19.4), (-7.093, 0.8587, 19.4), (7.093, 0.8587, 19.4), (-10.5, -0.8642, -19.2), (10.5, -0.8642, -19.2), (-10.5, 0.8642, -19.2), (10.5, 0.8642, -19.2), (-11.59, -0.8508, -18.26), (11.59, -0.8508, -18.26), (-11.59, 0.8508, -18.26), (11.59, 0.8508, -18.26), (-13.2, -0.8563, 10.89), (13.2, -0.8563, 10.89), (-13.2, 0.8563, 10.89), (13.2, 0.8563, 10.89), (-12.65, -0.8445, 14.02), (12.65, -0.8445, 14.02), (-12.65, 0.8445, 14.02), (12.65, 0.8445, 14.02), (0.0, -0.873, -20.03), (0.0, 0.873, -20.03), (-4.671, -0.8659, -19.85), (4.671, -0.8659, -19.85), (-4.671, 0.8659, -19.85), (4.671, 0.8659, -19.85), (-13.61, -0.8445, 3.511), (13.61, -0.8445, 3.511), (-13.61, 0.8445, 3.511), (13.61, 0.8445, 3.511), (-13.51, -0.8445, 5.862), (13.51, -0.8445, 5.862), (-13.51, 0.8445, 5.862), (13.51, 0.8445, 5.862), (-13.7, -0.8445, -2.107), (13.7, -0.8445, -2.107), (-13.7, 0.8445, -2.107), (13.7, 0.8445, -2.107), (-13.72, -0.8445, -0.2811), (13.72, -0.8445, -0.2811), (-13.72, 0.8445, -0.2811), (13.72, 0.8445, -0.2811), (-13.67, -0.8445, 1.615), (13.67, -0.8445, 1.615), (-13.67, 0.8445, 1.615), (13.67, 0.8445, 1.615), (-12.46, -0.8654, -16.65), (12.46, -0.8654, -16.65), (-12.46, 0.8654, -16.65), (12.46, 0.8654, -16.65), (-13.37, -0.8524, -8.57), (13.37, -0.8524, -8.57), (-13.37, 0.8524, -8.57), (13.37, 0.8524, -8.57), (-7.093, -0.8587, -19.66), (7.093, -0.8587, -19.66), (-7.093, 0.8587, -19.66), (7.093, 0.8587, -19.66), (-4.903, -0.8659, 19.65), (4.903, -0.8659, 19.65), (-4.903, 0.8659, 19.65), (4.903, 0.8659, 19.65), (0.0, -0.873, 19.84), (0.0, 0.873, 19.84), (-12.33, -0.8654, 16.24), (12.33, -0.8654, 16.24), (-12.33, 0.8654, 16.24), (12.33, 0.8654, 16.24)], [], [(16, 136, 160, 24), (161, 137, 17, 25), (160, 138, 18, 24), (19, 139, 161, 25), (162, 140, 20, 26), (21, 141, 163, 27), (22, 142, 162, 26), (163, 143, 23, 27), (136, 104, 76, 160), (77, 105, 137, 161), (76, 106, 138, 160), (139, 107, 77, 161), (78, 108, 140, 162), (141, 109, 79, 163), (142, 110, 78, 162), (79, 111, 143, 163), (28, 152, 136, 16), (137, 153, 29, 17), (138, 154, 30, 18), (31, 155, 139, 19), (140, 156, 32, 20), (33, 157, 141, 21), (34, 158, 142, 22), (143, 159, 35, 23), (152, 112, 104, 136), (105, 113, 153, 137), (106, 114, 154, 138), (155, 115, 107, 139), (108, 116, 156, 140), (157, 117, 109, 141), (158, 118, 110, 142), (111, 119, 159, 143), (0, 128, 152, 28), (153, 129, 1, 29), (154, 130, 2, 30), (3, 131, 155, 31), (156, 132, 4, 32), (5, 133, 157, 33), (6, 134, 158, 34), (159, 135, 7, 35), (128, 88, 112, 152), (113, 89, 129, 153), (114, 90, 130, 154), (131, 91, 115, 155), (116, 92, 132, 156), (133, 93, 117, 157), (134, 94, 118, 158), (119, 95, 135, 159), (128, 0, 36, 144), (37, 1, 129, 145), (38, 2, 130, 146), (131, 3, 39, 147), (40, 4, 132, 148), (133, 5, 41, 149), (134, 6, 42, 150), (43, 7, 135, 151), (144, 96, 88, 128), (89, 97, 145, 129), (90, 98, 146, 130), (147, 99, 91, 131), (92, 100, 148, 132), (149, 101, 93, 133), (150, 102, 94, 134), (95, 103, 151, 135), (8, 120, 144, 36), (145, 121, 9, 37), (146, 122, 10, 38), (11, 123, 147, 39), (148, 124, 12, 40), (13, 125, 149, 41), (14, 126, 150, 42), (151, 127, 15, 43), (120, 68, 96, 144), (97, 69, 121, 145), (98, 70, 122, 146), (123, 71, 99, 147), (100, 72, 124, 148), (125, 73, 101, 149), (126, 74, 102, 150), (103, 75, 127, 151), (24, 188, 180, 16), (181, 189, 25, 17), (182, 188, 24, 18), (25, 189, 183, 19), (184, 190, 26, 20), (27, 191, 185, 21), (26, 190, 186, 22), (187, 191, 27, 23), (188, 232, 52, 180), (53, 233, 189, 181), (54, 232, 188, 182), (189, 233, 55, 183), (56, 234, 190, 184), (191, 235, 57, 185), (190, 234, 58, 186), (59, 235, 191, 187), (164, 0, 28, 192), (29, 1, 165, 193), (30, 2, 166, 194), (167, 3, 31, 195), (32, 4, 168, 196), (169, 5, 33, 197), (170, 6, 34, 198), (35, 7, 171, 199), (192, 60, 236, 164), (237, 61, 193, 165), (238, 62, 194, 166), (195, 63, 239, 167), (240, 64, 196, 168), (197, 65, 241, 169), (198, 66, 242, 170), (243, 67, 199, 171), (16, 180, 192, 28), (193, 181, 17, 29), (194, 182, 18, 30), (19, 183, 195, 31), (196, 184, 20, 32), (21, 185, 197, 33), (22, 186, 198, 34), (199, 187, 23, 35), (180, 52, 60, 192), (61, 53, 181, 193), (62, 54, 182, 194), (183, 55, 63, 195), (64, 56, 184, 196), (185, 57, 65, 197), (186, 58, 66, 198), (67, 59, 187, 199), (224, 200, 164, 236), (165, 201, 225, 237), (166, 202, 226, 238), (227, 203, 167, 239), (168, 204, 228, 240), (229, 205, 169, 241), (230, 206, 170, 242), (171, 207, 231, 243), (0, 164, 200, 36), (201, 165, 1, 37), (202, 166, 2, 38), (3, 167, 203, 39), (204, 168, 4, 40), (5, 169, 205, 41), (6, 170, 206, 42), (207, 171, 7, 43), (44, 172, 200, 224), (201, 173, 45, 225), (202, 174, 46, 226), (47, 175, 203, 227), (204, 176, 48, 228), (49, 177, 205, 229), (50, 178, 206, 230), (207, 179, 51, 231), (172, 8, 36, 200), (37, 9, 173, 201), (38, 10, 174, 202), (175, 11, 39, 203), (40, 12, 176, 204), (177, 13, 41, 205), (178, 14, 42, 206), (43, 15, 179, 207), (244, 216, 172, 44), (173, 217, 245, 45), (174, 218, 246, 46), (247, 219, 175, 47), (176, 220, 248, 48), (249, 221, 177, 49), (250, 222, 178, 50), (179, 223, 251, 51), (216, 120, 8, 172), (9, 121, 217, 173), (10, 122, 218, 174), (219, 123, 11, 175), (12, 124, 220, 176), (221, 125, 13, 177), (222, 126, 14, 178), (15, 127, 223, 179), (80, 208, 216, 244), (217, 209, 81, 245), (218, 210, 82, 246), (83, 211, 219, 247), (220, 212, 84, 248), (85, 213, 221, 249), (86, 214, 222, 250), (223, 215, 87, 251), (208, 68, 120, 216), (121, 69, 209, 217), (122, 70, 210, 218), (211, 71, 123, 219), (124, 72, 212, 220), (213, 73, 125, 221), (214, 74, 126, 222), (127, 75, 215, 223), (104, 470, 434, 76), (435, 471, 105, 77), (434, 472, 106, 76), (107, 473, 435, 77), (436, 474, 108, 78), (109, 475, 437, 79), (110, 476, 436, 78), (437, 477, 111, 79), (470, 330, 294, 434), (295, 331, 471, 435), (294, 332, 472, 434), (473, 333, 295, 435), (296, 334, 474, 436), (475, 335, 297, 437), (476, 336, 296, 436), (297, 337, 477, 437), (112, 486, 470, 104), (471, 487, 113, 105), (472, 488, 114, 106), (115, 489, 473, 107), (474, 490, 116, 108), (117, 491, 475, 109), (118, 492, 476, 110), (477, 493, 119, 111), (486, 346, 330, 470), (331, 347, 487, 471), (332, 348, 488, 472), (489, 349, 333, 473), (334, 350, 490, 474), (491, 351, 335, 475), (492, 352, 336, 476), (337, 353, 493, 477), (88, 478, 486, 112), (487, 479, 89, 113), (488, 480, 90, 114), (91, 481, 489, 115), (490, 482, 92, 116), (93, 483, 491, 117), (94, 484, 492, 118), (493, 485, 95, 119), (478, 338, 346, 486), (347, 339, 479, 487), (348, 340, 480, 488), (481, 341, 349, 489), (350, 342, 482, 490), (483, 343, 351, 491), (484, 344, 352, 492), (353, 345, 485, 493), (96, 462, 478, 88), (479, 463, 97, 89), (480, 464, 98, 90), (99, 465, 481, 91), (482, 466, 100, 92), (101, 467, 483, 93), (102, 468, 484, 94), (485, 469, 103, 95), (462, 322, 338, 478), (339, 323, 463, 479), (340, 324, 464, 480), (465, 325, 341, 481), (342, 326, 466, 482), (467, 327, 343, 483), (468, 328, 344, 484), (345, 329, 469, 485), (68, 446, 462, 96), (463, 447, 69, 97), (464, 448, 70, 98), (71, 449, 465, 99), (466, 450, 72, 100), (73, 451, 467, 101), (74, 452, 468, 102), (469, 453, 75, 103), (446, 306, 322, 462), (323, 307, 447, 463), (324, 308, 448, 464), (449, 309, 325, 465), (326, 310, 450, 466), (451, 311, 327, 467), (452, 312, 328, 468), (329, 313, 453, 469), (314, 454, 438, 298), (439, 455, 315, 299), (440, 456, 316, 300), (317, 457, 441, 301), (442, 458, 318, 302), (319, 459, 443, 303), (320, 460, 444, 304), (445, 461, 321, 305), (454, 208, 80, 438), (81, 209, 455, 439), (82, 210, 456, 440), (457, 211, 83, 441), (84, 212, 458, 442), (459, 213, 85, 443), (460, 214, 86, 444), (87, 215, 461, 445), (306, 446, 454, 314), (455, 447, 307, 315), (456, 448, 308, 316), (309, 449, 457, 317), (458, 450, 310, 318), (311, 451, 459, 319), (312, 452, 460, 320), (461, 453, 313, 321), (446, 68, 208, 454), (209, 69, 447, 455), (210, 70, 448, 456), (449, 71, 211, 457), (212, 72, 450, 458), (451, 73, 213, 459), (452, 74, 214, 460), (215, 75, 453, 461), (232, 506, 520, 52), (521, 507, 233, 53), (522, 506, 232, 54), (233, 507, 523, 55), (602, 754, 234, 56), (235, 755, 603, 57), (234, 754, 604, 58), (605, 755, 235, 59), (506, 404, 418, 520), (419, 405, 507, 521), (420, 404, 506, 522), (507, 405, 421, 523), (60, 524, 508, 236), (509, 525, 61, 237), (510, 526, 62, 238), (63, 527, 511, 239), (826, 656, 64, 240), (65, 657, 827, 241), (66, 658, 828, 242), (829, 659, 67, 243), (524, 422, 406, 508), (407, 423, 525, 509), (408, 424, 526, 510), (527, 425, 409, 511), (52, 520, 524, 60), (525, 521, 53, 61), (526, 522, 54, 62), (55, 523, 527, 63), (656, 602, 56, 64), (57, 603, 657, 65), (58, 604, 658, 66), (659, 605, 59, 67), (520, 418, 422, 524), (423, 419, 521, 525), (424, 420, 522, 526), (523, 421, 425, 527), (396, 502, 508, 406), (509, 503, 397, 407), (510, 504, 398, 408), (399, 505, 511, 409), (502, 224, 236, 508), (237, 225, 503, 509), (238, 226, 504, 510), (505, 227, 239, 511), (240, 228, 400, 826), (401, 229, 241, 827), (402, 230, 242, 828), (243, 231, 403, 829), (414, 516, 502, 396), (503, 517, 415, 397), (504, 518, 416, 398), (417, 519, 505, 399), (516, 44, 224, 502), (225, 45, 517, 503), (226, 46, 518, 504), (519, 47, 227, 505), (228, 48, 644, 400), (645, 49, 229, 401), (646, 50, 230, 402), (231, 51, 647, 403), (410, 512, 516, 414), (517, 513, 411, 415), (518, 514, 412, 416), (413, 515, 519, 417), (512, 244, 44, 516), (45, 245, 513, 517), (46, 246, 514, 518), (515, 247, 47, 519), (48, 248, 590, 644), (591, 249, 49, 645), (592, 250, 50, 646), (51, 251, 593, 647), (426, 528, 512, 410), (513, 529, 427, 411), (514, 530, 428, 412), (429, 531, 515, 413), (528, 80, 244, 512), (245, 81, 529, 513), (246, 82, 530, 514), (531, 83, 247, 515), (248, 84, 830, 590), (831, 85, 249, 591), (832, 86, 250, 592), (251, 87, 833, 593), (494, 564, 536, 252), (537, 565, 495, 253), (538, 566, 496, 254), (497, 567, 539, 255), (540, 568, 498, 256), (499, 569, 541, 257), (500, 570, 542, 258), (543, 571, 501, 259), (354, 548, 564, 494), (565, 549, 355, 495), (566, 550, 356, 496), (357, 551, 567, 497), (568, 552, 358, 498), (359, 553, 569, 499), (360, 554, 570, 500), (571, 555, 361, 501), (532, 572, 560, 430), (561, 573, 533, 431), (562, 574, 534, 432), (535, 575, 563, 433), (252, 536, 572, 532), (573, 537, 253, 533), (574, 538, 254, 534), (255, 539, 575, 535), (834, 540, 256, 618), (257, 541, 835, 619), (258, 542, 836, 620), (837, 543, 259, 621), (404, 630, 648, 418), (649, 631, 405, 419), (650, 630, 404, 420), (405, 631, 651, 421), (422, 652, 632, 406), (633, 653, 423, 407), (634, 654, 424, 408), (425, 655, 635, 409), (418, 648, 652, 422), (653, 649, 419, 423), (654, 650, 420, 424), (421, 651, 655, 425), (626, 396, 406, 632), (407, 397, 627, 633), (408, 398, 628, 634), (629, 399, 409, 635), (640, 414, 396, 626), (397, 415, 641, 627), (398, 416, 642, 628), (643, 417, 399, 629), (636, 410, 414, 640), (415, 411, 637, 641), (416, 412, 638, 642), (639, 413, 417, 643), (660, 426, 410, 636), (411, 427, 661, 637), (412, 428, 662, 638), (663, 429, 413, 639), (560, 668, 664, 430), (665, 669, 561, 431), (666, 670, 562, 432), (563, 671, 667, 433), (330, 708, 672, 294), (673, 709, 331, 295), (672, 710, 332, 294), (333, 711, 673, 295), (674, 712, 334, 296), (335, 713, 675, 297), (336, 714, 674, 296), (675, 715, 337, 297), (708, 278, 260, 672), (260, 278, 709, 673), (260, 279, 710, 672), (711, 279, 260, 673), (261, 280, 712, 674), (713, 280, 261, 675), (714, 281, 261, 674), (261, 281, 715, 675), (346, 724, 708, 330), (709, 725, 347, 331), (710, 726, 348, 332), (349, 727, 711, 333), (712, 728, 350, 334), (351, 729, 713, 335), (352, 730, 714, 336), (715, 731, 353, 337), (724, 286, 278, 708), (278, 286, 725, 709), (279, 287, 726, 710), (727, 287, 279, 711), (280, 288, 728, 712), (729, 288, 280, 713), (730, 289, 281, 714), (281, 289, 731, 715), (338, 716, 724, 346), (725, 717, 339, 347), (726, 718, 340, 348), (341, 719, 727, 349), (728, 720, 342, 350), (343, 721, 729, 351), (344, 722, 730, 352), (731, 723, 345, 353), (716, 282, 286, 724), (286, 282, 717, 725), (287, 283, 718, 726), (719, 283, 287, 727), (288, 284, 720, 728), (721, 284, 288, 729), (722, 285, 289, 730), (289, 285, 723, 731), (322, 700, 716, 338), (717, 701, 323, 339), (718, 702, 324, 340), (325, 703, 719, 341), (720, 704, 326, 342), (327, 705, 721, 343), (328, 706, 722, 344), (723, 707, 329, 345), (700, 274, 282, 716), (282, 274, 701, 717), (283, 275, 702, 718), (703, 275, 283, 719), (284, 276, 704, 720), (705, 276, 284, 721), (706, 277, 285, 722), (285, 277, 707, 723), (306, 684, 700, 322), (701, 685, 307, 323), (702, 686, 308, 324), (309, 687, 703, 325), (704, 688, 310, 326), (311, 689, 705, 327), (312, 690, 706, 328), (707, 691, 313, 329), (684, 266, 274, 700), (274, 266, 685, 701), (275, 267, 686, 702), (687, 267, 275, 703), (276, 268, 688, 704), (689, 268, 276, 705), (690, 269, 277, 706), (277, 269, 691, 707), (270, 692, 676, 262), (677, 693, 270, 262), (678, 694, 271, 263), (271, 695, 679, 263), (680, 696, 272, 264), (272, 697, 681, 264), (273, 698, 682, 265), (683, 699, 273, 265), (692, 314, 298, 676), (299, 315, 693, 677), (300, 316, 694, 678), (695, 317, 301, 679), (302, 318, 696, 680), (697, 319, 303, 681), (698, 320, 304, 682), (305, 321, 699, 683), (266, 684, 692, 270), (693, 685, 266, 270), (694, 686, 267, 271), (267, 687, 695, 271), (696, 688, 268, 272), (268, 689, 697, 272), (269, 690, 698, 273), (699, 691, 269, 273), (684, 306, 314, 692), (315, 307, 685, 693), (316, 308, 686, 694), (687, 309, 317, 695), (318, 310, 688, 696), (689, 311, 319, 697), (690, 312, 320, 698), (321, 313, 691, 699), (736, 744, 546, 292), (546, 745, 737, 292), (547, 746, 738, 293), (739, 747, 547, 293), (740, 548, 354, 732), (355, 549, 741, 733), (356, 550, 742, 734), (743, 551, 357, 735), (358, 552, 744, 736), (745, 553, 359, 737), (746, 554, 360, 738), (361, 555, 747, 739), (630, 752, 768, 648), (769, 753, 631, 649), (770, 752, 630, 650), (631, 753, 771, 651), (752, 580, 598, 768), (599, 581, 753, 769), (600, 580, 752, 770), (753, 581, 601, 771), (652, 772, 756, 632), (757, 773, 653, 633), (758, 774, 654, 634), (655, 775, 759, 635), (772, 606, 582, 756), (583, 607, 773, 757), (584, 608, 774, 758), (775, 609, 585, 759), (648, 768, 772, 652), (773, 769, 649, 653), (774, 770, 650, 654), (651, 771, 775, 655), (768, 598, 606, 772), (607, 599, 769, 773), (608, 600, 770, 774), (771, 601, 609, 775), (576, 748, 756, 582), (757, 749, 577, 583), (758, 750, 578, 584), (579, 751, 759, 585), (748, 626, 632, 756), (633, 627, 749, 757), (634, 628, 750, 758), (751, 629, 635, 759), (594, 764, 748, 576), (749, 765, 595, 577), (750, 766, 596, 578), (597, 767, 751, 579), (764, 640, 626, 748), (627, 641, 765, 749), (628, 642, 766, 750), (767, 643, 629, 751), (586, 760, 764, 594), (765, 761, 587, 595), (766, 762, 588, 596), (589, 763, 767, 597), (760, 636, 640, 764), (641, 637, 761, 765), (642, 638, 762, 766), (763, 639, 643, 767), (610, 776, 760, 586), (761, 777, 611, 587), (762, 778, 612, 588), (613, 779, 763, 589), (776, 660, 636, 760), (637, 661, 777, 761), (638, 662, 778, 762), (779, 663, 639, 763), (668, 784, 780, 664), (781, 785, 669, 665), (782, 786, 670, 666), (671, 787, 783, 667), (784, 622, 614, 780), (615, 623, 785, 781), (616, 624, 786, 782), (787, 625, 617, 783), (792, 366, 380, 806), (381, 367, 793, 807), (382, 366, 792, 808), (793, 367, 383, 809), (810, 384, 368, 794), (369, 385, 811, 795), (370, 386, 812, 796), (813, 387, 371, 797), (806, 380, 384, 810), (385, 381, 807, 811), (386, 382, 808, 812), (809, 383, 387, 813), (362, 788, 794, 368), (795, 789, 363, 369), (796, 790, 364, 370), (365, 791, 797, 371), (376, 802, 788, 362), (789, 803, 377, 363), (790, 804, 378, 364), (379, 805, 791, 365), (372, 798, 802, 376), (803, 799, 373, 377), (804, 800, 374, 378), (375, 801, 805, 379), (388, 814, 798, 372), (799, 815, 389, 373), (800, 816, 390, 374), (391, 817, 801, 375), (822, 556, 392, 818), (393, 557, 823, 819), (394, 558, 824, 820), (825, 559, 395, 821), (858, 754, 602, 872), (603, 755, 859, 873), (604, 754, 858, 874), (859, 755, 605, 875), (846, 656, 826, 864), (827, 657, 847, 865), (828, 658, 848, 866), (849, 659, 829, 867), (872, 602, 656, 846), (657, 603, 873, 847), (658, 604, 874, 848), (875, 605, 659, 849), (400, 860, 864, 826), (865, 861, 401, 827), (866, 862, 402, 828), (403, 863, 867, 829), (644, 850, 860, 400), (861, 851, 645, 401), (862, 852, 646, 402), (647, 853, 863, 403), (590, 854, 850, 644), (851, 855, 591, 645), (852, 856, 592, 646), (593, 857, 853, 647), (830, 838, 854, 590), (855, 839, 831, 591), (856, 840, 832, 592), (833, 841, 857, 593), (868, 834, 618, 842), (619, 835, 869, 843), (620, 836, 870, 844), (871, 837, 621, 845), (366, 858, 872, 380), (873, 859, 367, 381), (874, 858, 366, 382), (367, 859, 875, 383), (384, 846, 864, 368), (865, 847, 385, 369), (866, 848, 386, 370), (387, 849, 867, 371), (380, 872, 846, 384), (847, 873, 381, 385), (848, 874, 382, 386), (383, 875, 849, 387), (860, 362, 368, 864), (369, 363, 861, 865), (370, 364, 862, 866), (863, 365, 371, 867), (850, 376, 362, 860), (363, 377, 851, 861), (364, 378, 852, 862), (853, 379, 365, 863), (854, 372, 376, 850), (377, 373, 855, 851), (378, 374, 856, 852), (857, 375, 379, 853), (838, 388, 372, 854), (373, 389, 839, 855), (374, 390, 840, 856), (841, 391, 375, 857), (556, 868, 842, 392), (843, 869, 557, 393), (844, 870, 558, 394), (559, 871, 845, 395), (580, 880, 894, 598), (895, 881, 581, 599), (896, 880, 580, 600), (581, 881, 897, 601), (880, 792, 806, 894), (807, 793, 881, 895), (808, 792, 880, 896), (881, 793, 809, 897), (606, 898, 882, 582), (883, 899, 607, 583), (884, 900, 608, 584), (609, 901, 885, 585), (898, 810, 794, 882), (795, 811, 899, 883), (796, 812, 900, 884), (901, 813, 797, 885), (598, 894, 898, 606), (899, 895, 599, 607), (900, 896, 600, 608), (601, 897, 901, 609), (894, 806, 810, 898), (811, 807, 895, 899), (812, 808, 896, 900), (897, 809, 813, 901), (788, 876, 882, 794), (883, 877, 789, 795), (884, 878, 790, 796), (791, 879, 885, 797), (876, 576, 582, 882), (583, 577, 877, 883), (584, 578, 878, 884), (879, 579, 585, 885), (802, 890, 876, 788), (877, 891, 803, 789), (878, 892, 804, 790), (805, 893, 879, 791), (890, 594, 576, 876), (577, 595, 891, 877), (578, 596, 892, 878), (893, 597, 579, 879), (798, 886, 890, 802), (891, 887, 799, 803), (892, 888, 800, 804), (801, 889, 893, 805), (886, 586, 594, 890), (595, 587, 887, 891), (596, 588, 888, 892), (889, 589, 597, 893), (814, 902, 886, 798), (887, 903, 815, 799), (888, 904, 816, 800), (817, 905, 889, 801), (902, 610, 586, 886), (587, 611, 903, 887), (588, 612, 904, 888), (905, 613, 589, 889), (622, 910, 906, 614), (907, 911, 623, 615), (908, 912, 624, 616), (625, 913, 909, 617), (910, 822, 818, 906), (819, 823, 911, 907), (820, 824, 912, 908), (913, 825, 821, 909), (564, 940, 914, 536), (915, 941, 565, 537), (916, 942, 566, 538), (567, 943, 917, 539), (940, 438, 80, 914), (81, 439, 941, 915), (82, 440, 942, 916), (943, 441, 83, 917), (442, 944, 918, 84), (919, 945, 443, 85), (920, 946, 444, 86), (445, 947, 921, 87), (944, 568, 540, 918), (541, 569, 945, 919), (542, 570, 946, 920), (947, 571, 543, 921), (548, 924, 940, 564), (941, 925, 549, 565), (942, 926, 550, 566), (551, 927, 943, 567), (924, 298, 438, 940), (439, 299, 925, 941), (440, 300, 926, 942), (927, 301, 441, 943), (302, 928, 944, 442), (945, 929, 303, 443), (946, 930, 304, 444), (305, 931, 947, 445), (928, 552, 568, 944), (569, 553, 929, 945), (570, 554, 930, 946), (931, 555, 571, 947), (572, 948, 936, 560), (937, 949, 573, 561), (938, 950, 574, 562), (575, 951, 939, 563), (948, 528, 426, 936), (427, 529, 949, 937), (428, 530, 950, 938), (951, 531, 429, 939), (536, 914, 948, 572), (949, 915, 537, 573), (950, 916, 538, 574), (539, 917, 951, 575), (914, 80, 528, 948), (529, 81, 915, 949), (530, 82, 916, 950), (917, 83, 531, 951), (84, 918, 972, 830), (973, 919, 85, 831), (974, 920, 86, 832), (87, 921, 975, 833), (918, 540, 834, 972), (835, 541, 919, 973), (836, 542, 920, 974), (921, 543, 837, 975), (660, 956, 936, 426), (937, 957, 661, 427), (938, 958, 662, 428), (663, 959, 939, 429), (956, 668, 560, 936), (561, 669, 957, 937), (562, 670, 958, 938), (959, 671, 563, 939), (744, 960, 922, 546), (922, 961, 745, 546), (923, 962, 746, 547), (747, 963, 923, 547), (960, 680, 264, 922), (264, 681, 961, 922), (265, 682, 962, 923), (963, 683, 265, 923), (552, 928, 960, 744), (961, 929, 553, 745), (962, 930, 554, 746), (555, 931, 963, 747), (928, 302, 680, 960), (681, 303, 929, 961), (682, 304, 930, 962), (931, 305, 683, 963), (776, 964, 956, 660), (957, 965, 777, 661), (958, 966, 778, 662), (779, 967, 959, 663), (964, 784, 668, 956), (669, 785, 965, 957), (670, 786, 966, 958), (967, 787, 671, 959), (610, 952, 964, 776), (965, 953, 611, 777), (966, 954, 612, 778), (613, 955, 967, 779), (952, 622, 784, 964), (785, 623, 953, 965), (786, 624, 954, 966), (955, 625, 787, 967), (388, 932, 968, 814), (969, 933, 389, 815), (970, 934, 390, 816), (391, 935, 971, 817), (932, 556, 822, 968), (823, 557, 933, 969), (824, 558, 934, 970), (935, 559, 825, 971), (830, 972, 976, 838), (977, 973, 831, 839), (978, 974, 832, 840), (833, 975, 979, 841), (972, 834, 868, 976), (869, 835, 973, 977), (870, 836, 974, 978), (975, 837, 871, 979), (838, 976, 932, 388), (933, 977, 839, 389), (934, 978, 840, 390), (841, 979, 935, 391), (976, 868, 556, 932), (557, 869, 977, 933), (558, 870, 978, 934), (979, 871, 559, 935), (902, 980, 952, 610), (953, 981, 903, 611), (954, 982, 904, 612), (905, 983, 955, 613), (980, 910, 622, 952), (623, 911, 981, 953), (624, 912, 982, 954), (983, 913, 625, 955), (814, 968, 980, 902), (981, 969, 815, 903), (982, 970, 816, 904), (817, 971, 983, 905), (968, 822, 910, 980), (911, 823, 969, 981), (912, 824, 970, 982), (971, 825, 913, 983), (262, 676, 984, 988), (985, 677, 262, 988), (986, 678, 263, 989), (263, 679, 987, 989), (298, 924, 984, 676), (985, 925, 299, 677), (986, 926, 300, 678), (301, 927, 987, 679), (548, 740, 984, 924), (985, 741, 549, 925), (986, 742, 550, 926), (551, 743, 987, 927), (544, 988, 984, 740), (985, 988, 544, 741), (986, 989, 545, 742), (545, 989, 987, 743), (290, 544, 740, 732), (741, 544, 290, 733), (742, 545, 291, 734), (291, 545, 743, 735), (494, 252, 990, 994), (991, 253, 495, 995), (992, 254, 496, 996), (497, 255, 993, 997), (354, 494, 994, 998), (995, 495, 355, 999), (996, 496, 356, 1000), (357, 497, 997, 1001), (256, 498, 1006, 1002), (1007, 499, 257, 1003), (1008, 500, 258, 1004), (259, 501, 1009, 1005), (430, 664, 1014, 1010), (1015, 665, 431, 1011), (1016, 666, 432, 1012), (433, 667, 1017, 1013), (736, 292, 1018, 1020), (1018, 292, 737, 1021), (1019, 293, 738, 1022), (739, 293, 1019, 1023), (780, 614, 1024, 1028), (1025, 615, 781, 1029), (1026, 616, 782, 1030), (783, 617, 1027, 1031), (664, 780, 1028, 1014), (1029, 781, 665, 1015), (1030, 782, 666, 1016), (667, 783, 1031, 1017), (818, 392, 1032, 1036), (1033, 393, 819, 1037), (1034, 394, 820, 1038), (821, 395, 1035, 1039), (614, 906, 1040, 1024), (1041, 907, 615, 1025), (1042, 908, 616, 1026), (617, 909, 1043, 1027), (906, 818, 1036, 1040), (1037, 819, 907, 1041), (1038, 820, 908, 1042), (909, 821, 1039, 1043), (842, 618, 1044, 1048), (1045, 619, 843, 1049), (1046, 620, 844, 1050), (845, 621, 1047, 1051), (392, 842, 1048, 1032), (1049, 843, 393, 1033), (1050, 844, 394, 1034), (395, 845, 1051, 1035), (618, 256, 1002, 1044), (1003, 257, 619, 1045), (1004, 258, 620, 1046), (621, 259, 1005, 1047), (358, 736, 1020, 1052), (1021, 737, 359, 1053), (1022, 738, 360, 1054), (361, 739, 1023, 1055), (732, 354, 998, 1056), (999, 355, 733, 1057), (1000, 356, 734, 1058), (735, 357, 1001, 1059), (290, 732, 1056, 1060), (1057, 733, 290, 1060), (1058, 734, 291, 1061), (291, 735, 1059, 1061), (532, 430, 1010, 1062), (1011, 431, 533, 1063), (1012, 432, 534, 1064), (535, 433, 1013, 1065), (252, 532, 1062, 990), (1063, 533, 253, 991), (1064, 534, 254, 992), (255, 535, 1065, 993), (498, 358, 1052, 1006), (1053, 359, 499, 1007), (1054, 360, 500, 1008), (501, 361, 1055, 1009), (1066, 1070, 1146, 1142), (1147, 1071, 1067, 1143), (1148, 1072, 1068, 1144), (1069, 1073, 1149, 1145), (1074, 1066, 1142, 1150), (1143, 1067, 1075, 1151), (1144, 1068, 1076, 1152), (1077, 1069, 1145, 1153), (1082, 1078, 1154, 1158), (1155, 1079, 1083, 1159), (1156, 1080, 1084, 1160), (1085, 1081, 1157, 1161), (1090, 1086, 1162, 1166), (1163, 1087, 1091, 1167), (1164, 1088, 1092, 1168), (1093, 1089, 1165, 1169), (1094, 1098, 1174, 1170), (1174, 1098, 1095, 1171), (1175, 1099, 1096, 1172), (1097, 1099, 1175, 1173), (1100, 1104, 1180, 1176), (1181, 1105, 1101, 1177), (1182, 1106, 1102, 1178), (1103, 1107, 1183, 1179), (1086, 1100, 1176, 1162), (1177, 1101, 1087, 1163), (1178, 1102, 1088, 1164), (1089, 1103, 1179, 1165), (1112, 1108, 1184, 1188), (1185, 1109, 1113, 1189), (1186, 1110, 1114, 1190), (1115, 1111, 1187, 1191), (1104, 1116, 1192, 1180), (1193, 1117, 1105, 1181), (1194, 1118, 1106, 1182), (1107, 1119, 1195, 1183), (1116, 1112, 1188, 1192), (1189, 1113, 1117, 1193), (1190, 1114, 1118, 1194), (1119, 1115, 1191, 1195), (1124, 1120, 1196, 1200), (1197, 1121, 1125, 1201), (1198, 1122, 1126, 1202), (1127, 1123, 1199, 1203), (1108, 1124, 1200, 1184), (1201, 1125, 1109, 1185), (1202, 1126, 1110, 1186), (1111, 1127, 1203, 1187), (1120, 1082, 1158, 1196), (1159, 1083, 1121, 1197), (1160, 1084, 1122, 1198), (1123, 1085, 1161, 1199), (1128, 1094, 1170, 1204), (1171, 1095, 1129, 1205), (1172, 1096, 1130, 1206), (1131, 1097, 1173, 1207), (1132, 1074, 1150, 1208), (1151, 1075, 1133, 1209), (1152, 1076, 1134, 1210), (1135, 1077, 1153, 1211), (1136, 1132, 1208, 1212), (1209, 1133, 1136, 1212), (1210, 1134, 1137, 1213), (1137, 1135, 1211, 1213), (1138, 1090, 1166, 1214), (1167, 1091, 1139, 1215), (1168, 1092, 1140, 1216), (1141, 1093, 1169, 1217), (1070, 1138, 1214, 1146), (1215, 1139, 1071, 1147), (1216, 1140, 1072, 1148), (1073, 1141, 1217, 1149), (1078, 1128, 1204, 1154), (1205, 1129, 1079, 1155), (1206, 1130, 1080, 1156), (1081, 1131, 1207, 1157), (990, 1218, 1222, 994), (1223, 1219, 991, 995), (1224, 1220, 992, 996), (993, 1221, 1225, 997), (1218, 1070, 1066, 1222), (1067, 1071, 1219, 1223), (1068, 1072, 1220, 1224), (1221, 1073, 1069, 1225), (994, 1222, 1226, 998), (1227, 1223, 995, 999), (1228, 1224, 996, 1000), (997, 1225, 1229, 1001), (1222, 1066, 1074, 1226), (1075, 1067, 1223, 1227), (1076, 1068, 1224, 1228), (1225, 1069, 1077, 1229), (1006, 1230, 1234, 1002), (1235, 1231, 1007, 1003), (1236, 1232, 1008, 1004), (1009, 1233, 1237, 1005), (1230, 1078, 1082, 1234), (1083, 1079, 1231, 1235), (1084, 1080, 1232, 1236), (1233, 1081, 1085, 1237), (1014, 1238, 1242, 1010), (1243, 1239, 1015, 1011), (1244, 1240, 1016, 1012), (1017, 1241, 1245, 1013), (1238, 1086, 1090, 1242), (1091, 1087, 1239, 1243), (1092, 1088, 1240, 1244), (1241, 1089, 1093, 1245), (1018, 1246, 1248, 1020), (1249, 1246, 1018, 1021), (1250, 1247, 1019, 1022), (1019, 1247, 1251, 1023), (1246, 1098, 1094, 1248), (1095, 1098, 1246, 1249), (1096, 1099, 1247, 1250), (1247, 1099, 1097, 1251), (1024, 1252, 1256, 1028), (1257, 1253, 1025, 1029), (1258, 1254, 1026, 1030), (1027, 1255, 1259, 1031), (1252, 1104, 1100, 1256), (1101, 1105, 1253, 1257), (1102, 1106, 1254, 1258), (1255, 1107, 1103, 1259), (1028, 1256, 1238, 1014), (1239, 1257, 1029, 1015), (1240, 1258, 1030, 1016), (1031, 1259, 1241, 1017), (1256, 1100, 1086, 1238), (1087, 1101, 1257, 1239), (1088, 1102, 1258, 1240), (1259, 1103, 1089, 1241), (1032, 1260, 1264, 1036), (1265, 1261, 1033, 1037), (1266, 1262, 1034, 1038), (1035, 1263, 1267, 1039), (1260, 1108, 1112, 1264), (1113, 1109, 1261, 1265), (1114, 1110, 1262, 1266), (1263, 1111, 1115, 1267), (1040, 1268, 1252, 1024), (1253, 1269, 1041, 1025), (1254, 1270, 1042, 1026), (1043, 1271, 1255, 1027), (1268, 1116, 1104, 1252), (1105, 1117, 1269, 1253), (1106, 1118, 1270, 1254), (1271, 1119, 1107, 1255), (1036, 1264, 1268, 1040), (1269, 1265, 1037, 1041), (1270, 1266, 1038, 1042), (1039, 1267, 1271, 1043), (1264, 1112, 1116, 1268), (1117, 1113, 1265, 1269), (1118, 1114, 1266, 1270), (1267, 1115, 1119, 1271), (1044, 1272, 1276, 1048), (1277, 1273, 1045, 1049), (1278, 1274, 1046, 1050), (1047, 1275, 1279, 1051), (1272, 1120, 1124, 1276), (1125, 1121, 1273, 1277), (1126, 1122, 1274, 1278), (1275, 1123, 1127, 1279), (1048, 1276, 1260, 1032), (1261, 1277, 1049, 1033), (1262, 1278, 1050, 1034), (1051, 1279, 1263, 1035), (1276, 1124, 1108, 1260), (1109, 1125, 1277, 1261), (1110, 1126, 1278, 1262), (1279, 1127, 1111, 1263), (1002, 1234, 1272, 1044), (1273, 1235, 1003, 1045), (1274, 1236, 1004, 1046), (1005, 1237, 1275, 1047), (1234, 1082, 1120, 1272), (1121, 1083, 1235, 1273), (1122, 1084, 1236, 1274), (1237, 1085, 1123, 1275), (1020, 1248, 1280, 1052), (1281, 1249, 1021, 1053), (1282, 1250, 1022, 1054), (1023, 1251, 1283, 1055), (1248, 1094, 1128, 1280), (1129, 1095, 1249, 1281), (1130, 1096, 1250, 1282), (1251, 1097, 1131, 1283), (998, 1226, 1284, 1056), (1285, 1227, 999, 1057), (1286, 1228, 1000, 1058), (1001, 1229, 1287, 1059), (1226, 1074, 1132, 1284), (1133, 1075, 1227, 1285), (1134, 1076, 1228, 1286), (1229, 1077, 1135, 1287), (1056, 1284, 1288, 1060), (1288, 1285, 1057, 1060), (1289, 1286, 1058, 1061), (1059, 1287, 1289, 1061), (1284, 1132, 1136, 1288), (1136, 1133, 1285, 1288), (1137, 1134, 1286, 1289), (1287, 1135, 1137, 1289), (1010, 1242, 1290, 1062), (1291, 1243, 1011, 1063), (1292, 1244, 1012, 1064), (1013, 1245, 1293, 1065), (1242, 1090, 1138, 1290), (1139, 1091, 1243, 1291), (1140, 1092, 1244, 1292), (1245, 1093, 1141, 1293), (1062, 1290, 1218, 990), (1219, 1291, 1063, 991), (1220, 1292, 1064, 992), (1065, 1293, 1221, 993), (1290, 1138, 1070, 1218), (1071, 1139, 1291, 1219), (1072, 1140, 1292, 1220), (1293, 1141, 1073, 1221), (1052, 1280, 1230, 1006), (1231, 1281, 1053, 1007), (1232, 1282, 1054, 1008), (1055, 1283, 1233, 1009), (1280, 1128, 1078, 1230), (1079, 1129, 1281, 1231), (1080, 1130, 1282, 1232), (1283, 1131, 1081, 1233)])
me_cube.polygons.foreach_set('use_smooth', [True] * 1256)
me_cube.use_remesh_preserve_volume = False
me_cube.use_remesh_preserve_attributes = False
me_cube.use_mirror_vertex_groups = False
me_cube.update()

# ---- objects
ob_cube = bpy.data.objects.new('Cube', me_cube)
ob_lamp = bpy.data.objects.new('Lamp', light_spot)
ob_camera = bpy.data.objects.new('Camera', cam_camera)

# ---- transforms, parenting, visibility, modifiers, constraints
ob_cube.location = (0.0, 0.0, 0.0)
ob_cube.scale = (1.0, 0.7065, 1.0)
ob_cube.lock_rotations_4d = False
ob_cube.empty_display_type = 'ARROWS'
ob_cube.lineart.crease_threshold = 0.0
_m = ob_cube.modifiers.new('Subsurf', 'SUBSURF')
_m.uv_smooth = 'PRESERVE_CORNERS'
_m.quality = 2
_m.show_only_control_edges = False
ob_lamp.location = (4.076, 1.005, 5.904)
ob_lamp.rotation_euler = (0.6503, 0.05522, 1.866)
ob_lamp.lock_rotations_4d = False
ob_lamp.empty_display_type = 'ARROWS'
ob_lamp.color = (0.0, 0.0, 0.0, 0.0)
ob_lamp.lineart.crease_threshold = 0.0
ob_camera.location = (7.481, -6.508, 5.344)
ob_camera.rotation_euler = (1.109, 0.01082, 0.8149)
ob_camera.lock_rotations_4d = False
ob_camera.empty_display_type = 'ARROWS'
ob_camera.color = (0.0, 0.0, 0.0, 0.0)
ob_camera.display_type = 'WIRE'
ob_camera.lineart.crease_threshold = 0.0

# ---- collection membership
col_collection_1.objects.link(ob_cube)
col_collection_1.objects.link(ob_lamp)
col_collection_1.objects.link(ob_camera)

# ---- scene / render settings (as saved in the file)
scene.camera = ob_camera
scene.frame_start = 1; scene.frame_end = 250; scene.frame_set(1)
scene.render.engine = 'BLENDER_EEVEE_NEXT'
scene.render.image_settings.file_format = 'JPEG'
scene.render.image_settings.color_mode = 'RGB'
scene.render.image_settings.compression = 90
scene.render.resolution_x = 800
scene.render.resolution_y = 600
scene.render.pixel_aspect_x = 100.0
scene.render.pixel_aspect_y = 100.0
scene.render.fps = 25
scene.render.dither_intensity = 0.0
scene.render.use_compositing = False
scene.render.use_sequencer = False
scene.render.bake_margin = 2
scene.render.bake_bias = 0.0
scene.render.use_stamp_time = False
scene.render.use_stamp_date = False
scene.render.use_stamp_frame = False
scene.render.use_stamp_camera = False
scene.render.use_stamp_scene = False
scene.render.use_stamp_filename = False
scene.render.use_stamp_render_time = False
scene.render.stamp_font_size = 0
scene.cycles.use_denoising = False
scene.cycles.samples = 10
scene.cycles.sampling_pattern = 'TABULATED_SOBOL'
scene.cycles.light_sampling_threshold = 0.0
scene.cycles.use_adaptive_sampling = False
scene.cycles.use_light_tree = False
scene.cycles.blur_glossy = 0.0
scene.cycles.volume_bounces = 1
scene.cycles.pixel_filter_type = 'GAUSSIAN'
scene.cycles.sample_clamp_indirect = 0.0
scene.view_settings.view_transform = 'Raw'
bpy.context.view_layer.update()
